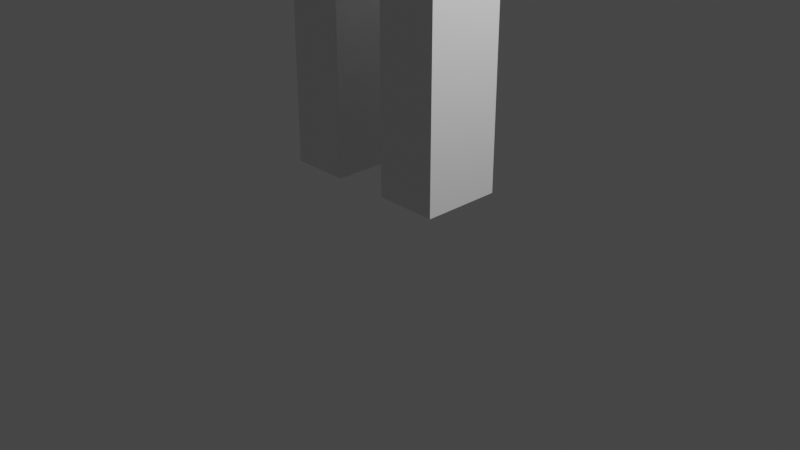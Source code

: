 # Source: PersonBlocksNormalWalk.blend  (saved by Blender 2.82.7; exported with 4.5.12 LTS)
import bpy
from mathutils import Matrix  # noqa: F401  (used for matrix-valued properties, if any)

bpy.ops.wm.read_factory_settings(use_empty=True)
scene = bpy.context.scene
scene.name = 'Scene'

# ---- collections
col_collection = bpy.data.collections.new('Collection'); scene.collection.children.link(col_collection)

# ---- materials (node trees are filled in below, after node groups)
mat_material = bpy.data.materials.new('Material')
mat_material.alpha_threshold = 0.0
mat_material.use_transparent_shadow = False
mat_material.line_color = (0.0, 0.0, 0.0, 1.0)
mat_material_001 = bpy.data.materials.new('Material.001')
mat_material_001.alpha_threshold = 0.0
mat_material_001.use_transparent_shadow = False
mat_material_001.line_color = (0.0, 0.0, 0.0, 1.0)
mat_material_004 = bpy.data.materials.new('Material.004')
mat_material_004.alpha_threshold = 0.0
mat_material_004.use_transparent_shadow = False
mat_material_004.line_color = (0.0, 0.0, 0.0, 1.0)
mat_material_005 = bpy.data.materials.new('Material.005')
mat_material_005.alpha_threshold = 0.0
mat_material_005.use_transparent_shadow = False
mat_material_005.line_color = (0.0, 0.0, 0.0, 1.0)
mat_material_002 = bpy.data.materials.new('Material.002')
mat_material_002.alpha_threshold = 0.0
mat_material_002.use_transparent_shadow = False
mat_material_002.line_color = (0.0, 0.0, 0.0, 1.0)

# ---- material node trees
mat_material.use_nodes = True; mat_material.node_tree.nodes.clear()
_N = mat_material.node_tree.nodes; _L = mat_material.node_tree.links
n0 = _N.new('ShaderNodeOutputMaterial'); n0.name = 'Material Output'; n0.location = (300, 300)
n1 = _N.new('ShaderNodeBsdfPrincipled'); n1.name = 'Principled BSDF'; n1.location = (10, 300)
n1.distribution = 'GGX'
n1.subsurface_method = 'BURLEY'
n1.inputs[2].default_value = 0.4
n1.inputs[3].default_value = 1.45
n1.inputs[27].default_value = (0.0, 0.0, 0.0, 1.0)
n1.inputs[28].default_value = 1.0
_L.new(n1.outputs[0], n0.inputs[0])
n0.is_active_output = True
mat_material_001.use_nodes = True; mat_material_001.node_tree.nodes.clear()
_N = mat_material_001.node_tree.nodes; _L = mat_material_001.node_tree.links
n0 = _N.new('ShaderNodeOutputMaterial'); n0.name = 'Material Output'; n0.location = (300, 300)
n1 = _N.new('ShaderNodeBsdfPrincipled'); n1.name = 'Principled BSDF'; n1.location = (10, 300)
n1.distribution = 'GGX'
n1.subsurface_method = 'BURLEY'
n1.inputs[2].default_value = 0.4
n1.inputs[3].default_value = 1.45
n1.inputs[27].default_value = (0.0, 0.0, 0.0, 1.0)
n1.inputs[28].default_value = 1.0
_L.new(n1.outputs[0], n0.inputs[0])
n0.is_active_output = True
mat_material_004.use_nodes = True; mat_material_004.node_tree.nodes.clear()
_N = mat_material_004.node_tree.nodes; _L = mat_material_004.node_tree.links
n0 = _N.new('ShaderNodeOutputMaterial'); n0.name = 'Material Output'; n0.location = (300, 300)
n1 = _N.new('ShaderNodeBsdfPrincipled'); n1.name = 'Principled BSDF'; n1.location = (10, 300)
n1.distribution = 'GGX'
n1.subsurface_method = 'BURLEY'
n1.inputs[2].default_value = 0.4
n1.inputs[3].default_value = 1.45
n1.inputs[27].default_value = (0.0, 0.0, 0.0, 1.0)
n1.inputs[28].default_value = 1.0
_L.new(n1.outputs[0], n0.inputs[0])
n0.is_active_output = True
mat_material_005.use_nodes = True; mat_material_005.node_tree.nodes.clear()
_N = mat_material_005.node_tree.nodes; _L = mat_material_005.node_tree.links
n0 = _N.new('ShaderNodeOutputMaterial'); n0.name = 'Material Output'; n0.location = (300, 300)
n1 = _N.new('ShaderNodeBsdfPrincipled'); n1.name = 'Principled BSDF'; n1.location = (10, 300)
n1.distribution = 'GGX'
n1.subsurface_method = 'BURLEY'
n1.inputs[2].default_value = 0.4
n1.inputs[3].default_value = 1.45
n1.inputs[27].default_value = (0.0, 0.0, 0.0, 1.0)
n1.inputs[28].default_value = 1.0
_L.new(n1.outputs[0], n0.inputs[0])
n0.is_active_output = True
mat_material_002.use_nodes = True; mat_material_002.node_tree.nodes.clear()
_N = mat_material_002.node_tree.nodes; _L = mat_material_002.node_tree.links
n0 = _N.new('ShaderNodeOutputMaterial'); n0.name = 'Material Output'; n0.location = (300, 300)
n1 = _N.new('ShaderNodeBsdfPrincipled'); n1.name = 'Principled BSDF'; n1.location = (10, 300)
n1.distribution = 'GGX'
n1.subsurface_method = 'BURLEY'
n1.inputs[2].default_value = 0.4
n1.inputs[3].default_value = 1.45
n1.inputs[27].default_value = (0.0, 0.0, 0.0, 1.0)
n1.inputs[28].default_value = 1.0
_L.new(n1.outputs[0], n0.inputs[0])
n0.is_active_output = True

# ---- world
world_world = bpy.data.worlds.new('World'); scene.world = world_world
world_world.use_nodes = True; world_world.node_tree.nodes.clear()
_N = world_world.node_tree.nodes; _L = world_world.node_tree.links
n0 = _N.new('ShaderNodeOutputWorld'); n0.name = 'World Output'; n0.location = (300, 300)
n1 = _N.new('ShaderNodeBackground'); n1.name = 'Background'; n1.location = (10, 300)
n1.inputs[0].default_value = (0.05088, 0.05088, 0.05088, 1.0)
_L.new(n1.outputs[0], n0.inputs[0])
n0.is_active_output = True
world_world.color = (0.05088, 0.05088, 0.05088)
world_world.use_sun_shadow = False
world_world.sun_shadow_jitter_overblur = 0.0

# ---- cameras
cam_camera = bpy.data.cameras.new('Camera')
cam_camera.clip_end = 100.0
cam_camera.ortho_scale = 7.314

# ---- lights
light_light = bpy.data.lights.new('Light', 'POINT')
light_light.transmission_factor = 0.0
light_light.energy = 1000.0
light_light.shadow_soft_size = 0.1
light_light.shadow_maximum_resolution = 0.006
light_light.use_absolute_resolution = True

# ---- meshes
me_cube = bpy.data.meshes.new('Cube')
me_cube.from_pydata([(1.0, 1.0, 1.0), (1.0, 1.0, -1.0), (1.0, -1.0, 1.0), (1.0, -1.0, -1.0), (-1.0, 1.0, 1.0), (-1.0, 1.0, -1.0), (-1.0, -1.0, 1.0), (-1.0, -1.0, -1.0)], [], [(0, 4, 6, 2), (3, 2, 6, 7), (7, 6, 4, 5), (5, 1, 3, 7), (1, 0, 2, 3), (5, 4, 0, 1)])
_uv = me_cube.uv_layers.new(name='UVMap')
_uv.uv.foreach_set('vector', [0.625, 0.5, 0.875, 0.5, 0.875, 0.75, 0.625, 0.75, 0.375, 0.75, 0.625, 0.75, 0.625, 1.0, 0.375, 1.0, 0.375, 0.0, 0.625, 0.0, 0.625, 0.25, 0.375, 0.25, 0.125, 0.5, 0.375, 0.5, 0.375, 0.75, 0.125, 0.75, 0.375, 0.5, 0.625, 0.5, 0.625, 0.75, 0.375, 0.75, 0.375, 0.25, 0.625, 0.25, 0.625, 0.5, 0.375, 0.5])
me_cube.materials.append(mat_material)
me_cube.use_remesh_preserve_volume = False
me_cube.use_remesh_preserve_attributes = False
me_cube.use_mirror_vertex_groups = False
me_cube.update()
me_cube_001 = bpy.data.meshes.new('Cube.001')
me_cube_001.from_pydata([(1.0, 1.0, 1.0), (1.0, 1.0, -1.0), (1.0, -1.0, 1.0), (1.0, -1.0, -1.0), (-1.0, 1.0, 1.0), (-1.0, 1.0, -1.0), (-1.0, -1.0, 1.0), (-1.0, -1.0, -1.0)], [], [(0, 4, 6, 2), (3, 2, 6, 7), (7, 6, 4, 5), (5, 1, 3, 7), (1, 0, 2, 3), (5, 4, 0, 1)])
_uv = me_cube_001.uv_layers.new(name='UVMap')
_uv.uv.foreach_set('vector', [0.625, 0.5, 0.875, 0.5, 0.875, 0.75, 0.625, 0.75, 0.375, 0.75, 0.625, 0.75, 0.625, 1.0, 0.375, 1.0, 0.375, 0.0, 0.625, 0.0, 0.625, 0.25, 0.375, 0.25, 0.125, 0.5, 0.375, 0.5, 0.375, 0.75, 0.125, 0.75, 0.375, 0.5, 0.625, 0.5, 0.625, 0.75, 0.375, 0.75, 0.375, 0.25, 0.625, 0.25, 0.625, 0.5, 0.375, 0.5])
me_cube_001.materials.append(mat_material_001)
me_cube_001.use_remesh_preserve_volume = False
me_cube_001.use_remesh_preserve_attributes = False
me_cube_001.use_mirror_vertex_groups = False
me_cube_001.update()
me_cube_004 = bpy.data.meshes.new('Cube.004')
me_cube_004.from_pydata([(1.0, 1.0, 1.0), (1.0, 1.0, -1.0), (1.0, -1.0, 1.0), (1.0, -1.0, -1.0), (-1.0, 1.0, 1.0), (-1.0, 1.0, -1.0), (-1.0, -1.0, 1.0), (-1.0, -1.0, -1.0)], [], [(0, 4, 6, 2), (3, 2, 6, 7), (7, 6, 4, 5), (5, 1, 3, 7), (1, 0, 2, 3), (5, 4, 0, 1)])
_uv = me_cube_004.uv_layers.new(name='UVMap')
_uv.uv.foreach_set('vector', [0.625, 0.5, 0.875, 0.5, 0.875, 0.75, 0.625, 0.75, 0.375, 0.75, 0.625, 0.75, 0.625, 1.0, 0.375, 1.0, 0.375, 0.0, 0.625, 0.0, 0.625, 0.25, 0.375, 0.25, 0.125, 0.5, 0.375, 0.5, 0.375, 0.75, 0.125, 0.75, 0.375, 0.5, 0.625, 0.5, 0.625, 0.75, 0.375, 0.75, 0.375, 0.25, 0.625, 0.25, 0.625, 0.5, 0.375, 0.5])
me_cube_004.materials.append(mat_material_004)
me_cube_004.use_remesh_preserve_volume = False
me_cube_004.use_remesh_preserve_attributes = False
me_cube_004.use_mirror_vertex_groups = False
me_cube_004.update()
me_cube_005 = bpy.data.meshes.new('Cube.005')
me_cube_005.from_pydata([(1.0, 1.0, 1.0), (1.0, 1.0, -1.0), (1.0, -1.0, 1.0), (1.0, -1.0, -1.0), (-1.0, 1.0, 1.0), (-1.0, 1.0, -1.0), (-1.0, -1.0, 1.0), (-1.0, -1.0, -1.0)], [], [(0, 4, 6, 2), (3, 2, 6, 7), (7, 6, 4, 5), (5, 1, 3, 7), (1, 0, 2, 3), (5, 4, 0, 1)])
_uv = me_cube_005.uv_layers.new(name='UVMap')
_uv.uv.foreach_set('vector', [0.625, 0.5, 0.875, 0.5, 0.875, 0.75, 0.625, 0.75, 0.375, 0.75, 0.625, 0.75, 0.625, 1.0, 0.375, 1.0, 0.375, 0.0, 0.625, 0.0, 0.625, 0.25, 0.375, 0.25, 0.125, 0.5, 0.375, 0.5, 0.375, 0.75, 0.125, 0.75, 0.375, 0.5, 0.625, 0.5, 0.625, 0.75, 0.375, 0.75, 0.375, 0.25, 0.625, 0.25, 0.625, 0.5, 0.375, 0.5])
me_cube_005.materials.append(mat_material_005)
me_cube_005.use_remesh_preserve_volume = False
me_cube_005.use_remesh_preserve_attributes = False
me_cube_005.use_mirror_vertex_groups = False
me_cube_005.update()
me_cube_006 = bpy.data.meshes.new('Cube.006')
me_cube_006.from_pydata([(1.0, 1.0, 1.0), (1.0, 1.0, -1.0), (1.0, -1.0, 1.0), (1.0, -1.0, -1.0), (-1.0, 1.0, 1.0), (-1.0, 1.0, -1.0), (-1.0, -1.0, 1.0), (-1.0, -1.0, -1.0)], [], [(0, 4, 6, 2), (3, 2, 6, 7), (7, 6, 4, 5), (5, 1, 3, 7), (1, 0, 2, 3), (5, 4, 0, 1)])
_uv = me_cube_006.uv_layers.new(name='UVMap')
_uv.uv.foreach_set('vector', [0.625, 0.5, 0.875, 0.5, 0.875, 0.75, 0.625, 0.75, 0.375, 0.75, 0.625, 0.75, 0.625, 1.0, 0.375, 1.0, 0.375, 0.0, 0.625, 0.0, 0.625, 0.25, 0.375, 0.25, 0.125, 0.5, 0.375, 0.5, 0.375, 0.75, 0.125, 0.75, 0.375, 0.5, 0.625, 0.5, 0.625, 0.75, 0.375, 0.75, 0.375, 0.25, 0.625, 0.25, 0.625, 0.5, 0.375, 0.5])
me_cube_006.materials.append(mat_material_002)
me_cube_006.use_remesh_preserve_volume = False
me_cube_006.use_remesh_preserve_attributes = False
me_cube_006.use_mirror_vertex_groups = False
me_cube_006.update()
me_cube_007 = bpy.data.meshes.new('Cube.007')
me_cube_007.from_pydata([(1.0, 1.0, 1.0), (1.0, 1.0, -1.0), (1.0, -1.0, 1.0), (1.0, -1.0, -1.0), (-1.0, 1.0, 1.0), (-1.0, 1.0, -1.0), (-1.0, -1.0, 1.0), (-1.0, -1.0, -1.0)], [], [(0, 4, 6, 2), (3, 2, 6, 7), (7, 6, 4, 5), (5, 1, 3, 7), (1, 0, 2, 3), (5, 4, 0, 1)])
_uv = me_cube_007.uv_layers.new(name='UVMap')
_uv.uv.foreach_set('vector', [0.625, 0.5, 0.875, 0.5, 0.875, 0.75, 0.625, 0.75, 0.375, 0.75, 0.625, 0.75, 0.625, 1.0, 0.375, 1.0, 0.375, 0.0, 0.625, 0.0, 0.625, 0.25, 0.375, 0.25, 0.125, 0.5, 0.375, 0.5, 0.375, 0.75, 0.125, 0.75, 0.375, 0.5, 0.625, 0.5, 0.625, 0.75, 0.375, 0.75, 0.375, 0.25, 0.625, 0.25, 0.625, 0.5, 0.375, 0.5])
me_cube_007.materials.append(mat_material_002)
me_cube_007.use_remesh_preserve_volume = False
me_cube_007.use_remesh_preserve_attributes = False
me_cube_007.use_mirror_vertex_groups = False
me_cube_007.update()

# ---- objects
ob_cube = bpy.data.objects.new('Cube', me_cube)
ob_light = bpy.data.objects.new('Light', light_light)
ob_camera = bpy.data.objects.new('Camera', cam_camera)
ob_cube_001 = bpy.data.objects.new('Cube.001', me_cube_001)
ob_cube_004 = bpy.data.objects.new('Cube.004', me_cube_004)
ob_cube_005 = bpy.data.objects.new('Cube.005', me_cube_005)
ob_cube_003 = bpy.data.objects.new('Cube.003', me_cube_006)
ob_cube_002 = bpy.data.objects.new('Cube.002', me_cube_007)

# ---- transforms, parenting, visibility, modifiers, constraints
ob_cube.location = (0.0, 0.0, 7.846)
ob_cube.scale = (0.527, 0.6078, 0.8685)
ob_cube.lock_rotations_4d = False
ob_cube.empty_display_type = 'ARROWS'
ob_cube.lineart.crease_threshold = 0.0
ob_light.location = (4.076, 1.005, 5.904)
ob_light.rotation_euler = (0.6503, 0.05522, 1.866)
ob_light.lock_rotations_4d = False
ob_light.empty_display_type = 'ARROWS'
ob_light.color = (0.0, 0.0, 0.0, 0.0)
ob_light.lineart.crease_threshold = 0.0
ob_camera.location = (7.359, -6.926, 4.958)
ob_camera.rotation_euler = (1.109, 0.0, 0.8149)
ob_camera.lock_rotations_4d = False
ob_camera.empty_display_type = 'ARROWS'
ob_camera.color = (0.0, 0.0, 0.0, 0.0)
ob_camera.display_type = 'WIRE'
ob_camera.lineart.crease_threshold = 0.0
ob_cube_001.location = (0.0, 0.0, 4.986)
ob_cube_001.scale = (0.931, 0.7293, 1.407)
ob_cube_001.lock_rotations_4d = False
ob_cube_001.empty_display_type = 'ARROWS'
ob_cube_001.lineart.crease_threshold = 0.0
ob_cube_004.location = (-0.6228, -0.0818, 1.681)
ob_cube_004.scale = (0.3105, 0.4187, 1.186)
ob_cube_004.lock_rotations_4d = False
ob_cube_004.empty_display_type = 'ARROWS'
ob_cube_004.lineart.crease_threshold = 0.0
ob_cube_005.location = (0.6049, -0.07453, 1.681)
ob_cube_005.scale = (0.3281, 0.4187, 1.188)
ob_cube_005.lock_rotations_4d = False
ob_cube_005.empty_display_type = 'ARROWS'
ob_cube_005.lineart.crease_threshold = 0.0
ob_cube_003.location = (-1.69, 0.0, 5.439)
ob_cube_003.scale = (0.3084, 0.4187, 0.9613)
ob_cube_003.lock_rotations_4d = False
ob_cube_003.empty_display_type = 'ARROWS'
ob_cube_003.lineart.crease_threshold = 0.0
ob_cube_002.location = (1.689, 0.0, 5.439)
ob_cube_002.scale = (0.3084, 0.4187, 0.9613)
ob_cube_002.lock_rotations_4d = False
ob_cube_002.empty_display_type = 'ARROWS'
ob_cube_002.lineart.crease_threshold = 0.0

# ---- collection membership
col_collection.objects.link(ob_cube)
col_collection.objects.link(ob_light)
col_collection.objects.link(ob_camera)
col_collection.objects.link(ob_cube_001)
col_collection.objects.link(ob_cube_004)
col_collection.objects.link(ob_cube_005)
col_collection.objects.link(ob_cube_003)
col_collection.objects.link(ob_cube_002)

# ---- scene / render settings (as saved in the file)
scene.camera = ob_camera
scene.frame_start = 1; scene.frame_end = 40; scene.frame_set(1)
scene.render.engine = 'BLENDER_EEVEE_NEXT'
scene.cycles.use_denoising = False
scene.cycles.samples = 128
scene.cycles.sampling_pattern = 'TABULATED_SOBOL'
scene.cycles.use_adaptive_sampling = False
scene.cycles.use_light_tree = False
scene.view_settings.view_transform = 'Filmic'
bpy.context.view_layer.update()
